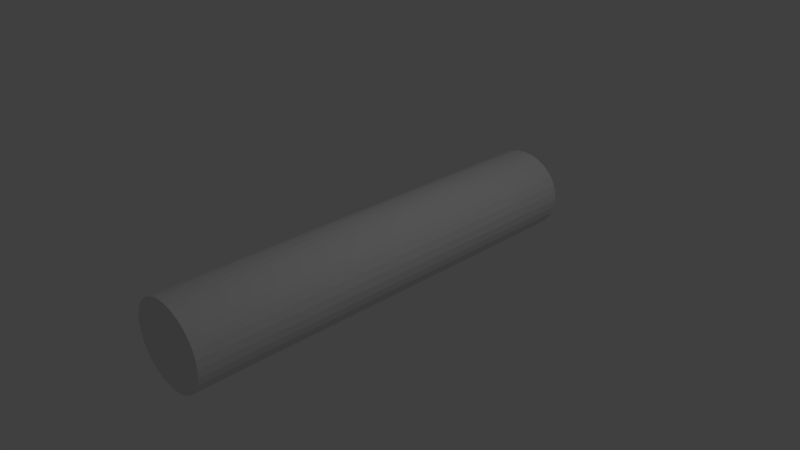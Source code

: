 # Source: arm.blend  (saved by Blender 2.74.0; exported with 4.5.12 LTS)
import bpy
from mathutils import Matrix  # noqa: F401  (used for matrix-valued properties, if any)

bpy.ops.wm.read_factory_settings(use_empty=True)
scene = bpy.context.scene
scene.name = 'Scene'

# ---- collections
col_collection_1 = bpy.data.collections.new('Collection 1'); scene.collection.children.link(col_collection_1)

# ---- world
world_world = bpy.data.worlds.new('World'); scene.world = world_world
world_world.color = (0.05088, 0.05088, 0.05088)
world_world.use_sun_shadow = False
world_world.sun_shadow_jitter_overblur = 0.0
world_world.cycles.sampling_method = 'MANUAL'
world_world.cycles.sample_map_resolution = 256

# ---- cameras
cam_camera = bpy.data.cameras.new('Camera')
cam_camera.clip_end = 100.0
cam_camera.lens = 35.0
cam_camera.sensor_width = 32.0
cam_camera.sensor_height = 18.0
cam_camera.ortho_scale = 7.314
cam_camera.dof.focus_distance = 0.0
cam_camera.dof.aperture_fstop = 128.0

# ---- lights
light_lamp = bpy.data.lights.new('Lamp', 'POINT')
light_lamp.transmission_factor = 0.0
light_lamp.cutoff_distance = 30.0
light_lamp.energy = 100.0
light_lamp.shadow_buffer_clip_start = 1.001
light_lamp.shadow_soft_size = 0.1
light_lamp.shadow_maximum_resolution = 0.006
light_lamp.use_absolute_resolution = True
light_lamp.cycles.use_multiple_importance_sampling = False

# ---- meshes
me_cylinder = bpy.data.meshes.new('Cylinder')
me_cylinder.from_pydata([(0.0, 1.0, -1.0), (0.0, 1.0, 1.0), (0.1951, 0.9808, -1.0), (0.1951, 0.9808, 1.0), (0.3827, 0.9239, -1.0), (0.3827, 0.9239, 1.0), (0.5556, 0.8315, -1.0), (0.5556, 0.8315, 1.0), (0.7071, 0.7071, -1.0), (0.7071, 0.7071, 1.0), (0.8315, 0.5556, -1.0), (0.8315, 0.5556, 1.0), (0.9239, 0.3827, -1.0), (0.9239, 0.3827, 1.0), (0.9808, 0.1951, -1.0), (0.9808, 0.1951, 1.0), (1.0, 7.55e-08, -1.0), (1.0, 7.55e-08, 1.0), (0.9808, -0.1951, -1.0), (0.9808, -0.1951, 1.0), (0.9239, -0.3827, -1.0), (0.9239, -0.3827, 1.0), (0.8315, -0.5556, -1.0), (0.8315, -0.5556, 1.0), (0.7071, -0.7071, -1.0), (0.7071, -0.7071, 1.0), (0.5556, -0.8315, -1.0), (0.5556, -0.8315, 1.0), (0.3827, -0.9239, -1.0), (0.3827, -0.9239, 1.0), (0.1951, -0.9808, -1.0), (0.1951, -0.9808, 1.0), (-3.258e-07, -1.0, -1.0), (-3.258e-07, -1.0, 1.0), (-0.1951, -0.9808, -1.0), (-0.1951, -0.9808, 1.0), (-0.3827, -0.9239, -1.0), (-0.3827, -0.9239, 1.0), (-0.5556, -0.8315, -1.0), (-0.5556, -0.8315, 1.0), (-0.7071, -0.7071, -1.0), (-0.7071, -0.7071, 1.0), (-0.8315, -0.5556, -1.0), (-0.8315, -0.5556, 1.0), (-0.9239, -0.3827, -1.0), (-0.9239, -0.3827, 1.0), (-0.9808, -0.1951, -1.0), (-0.9808, -0.1951, 1.0), (-1.0, 9.656e-07, -1.0), (-1.0, 9.656e-07, 1.0), (-0.9808, 0.1951, -1.0), (-0.9808, 0.1951, 1.0), (-0.9239, 0.3827, -1.0), (-0.9239, 0.3827, 1.0), (-0.8315, 0.5556, -1.0), (-0.8315, 0.5556, 1.0), (-0.7071, 0.7071, -1.0), (-0.7071, 0.7071, 1.0), (-0.5556, 0.8315, -1.0), (-0.5556, 0.8315, 1.0), (-0.3827, 0.9239, -1.0), (-0.3827, 0.9239, 1.0), (-0.1951, 0.9808, -1.0), (-0.1951, 0.9808, 1.0)], [], [(1, 3, 2), (3, 5, 4), (5, 7, 6), (7, 9, 8), (9, 11, 10), (11, 13, 12), (13, 15, 14), (15, 17, 16), (17, 19, 18), (19, 21, 20), (21, 23, 22), (23, 25, 24), (25, 27, 26), (27, 29, 28), (29, 31, 30), (31, 33, 32), (33, 35, 34), (35, 37, 36), (37, 39, 38), (39, 41, 40), (41, 43, 42), (43, 45, 44), (45, 47, 46), (47, 49, 48), (49, 51, 50), (51, 53, 52), (53, 55, 54), (55, 57, 56), (57, 59, 58), (59, 61, 60), (19, 51, 35), (63, 1, 0), (61, 63, 62), (0, 16, 32), (0, 1, 2), (2, 3, 4), (4, 5, 6), (6, 7, 8), (8, 9, 10), (10, 11, 12), (12, 13, 14), (14, 15, 16), (16, 17, 18), (18, 19, 20), (20, 21, 22), (22, 23, 24), (24, 25, 26), (26, 27, 28), (28, 29, 30), (30, 31, 32), (32, 33, 34), (34, 35, 36), (36, 37, 38), (38, 39, 40), (40, 41, 42), (42, 43, 44), (44, 45, 46), (46, 47, 48), (48, 49, 50), (50, 51, 52), (52, 53, 54), (54, 55, 56), (56, 57, 58), (58, 59, 60), (7, 5, 3), (3, 9, 7), (19, 13, 11), (19, 17, 15), (23, 21, 19), (27, 25, 23), (31, 29, 27), (35, 33, 31), (39, 37, 35), (43, 41, 39), (47, 45, 43), (51, 49, 47), (55, 53, 51), (51, 57, 55), (63, 61, 59), (3, 1, 63), (11, 9, 3), (19, 15, 13), (35, 23, 19), (35, 31, 27), (51, 39, 35), (51, 47, 43), (59, 57, 51), (3, 63, 59), (19, 11, 3), (35, 27, 23), (51, 43, 39), (3, 59, 51), (51, 19, 3), (62, 63, 0), (60, 61, 62), (56, 62, 0), (56, 58, 60), (52, 54, 56), (48, 50, 52), (40, 46, 48), (40, 42, 44), (36, 38, 40), (32, 34, 36), (24, 30, 32), (24, 26, 28), (20, 22, 24), (16, 18, 20), (12, 14, 16), (8, 10, 12), (4, 6, 8), (0, 2, 4), (56, 60, 62), (48, 52, 56), (40, 44, 46), (48, 36, 40), (24, 28, 30), (32, 20, 24), (0, 12, 16), (0, 4, 8), (32, 56, 0), (32, 36, 48), (16, 20, 32), (0, 8, 12), (32, 48, 56)])
_uv = me_cylinder.uv_layers.new(name='UVMap')
_uv.uv.foreach_set('vector', [0.4841, 4.47e-08, 0.5166, 7.451e-08, 0.5166, 0.5, 0.5166, 7.451e-08, 0.5472, 1.49e-08, 0.5472, 0.5, 0.5472, 1.49e-08, 0.5748, 1.49e-08, 0.5748, 0.5, 0.5748, 1.49e-08, 0.5983, 1.49e-08, 0.5983, 0.5, 0.5983, 1.49e-08, 0.6167, 0.0, 0.6167, 0.5, 0.5748, 1.0, 0.5514, 1.0, 0.5514, 0.5, 0.5514, 1.0, 0.5238, 1.0, 0.5238, 0.5, 0.5238, 1.0, 0.4932, 1.0, 0.4932, 0.5, 0.4932, 1.0, 0.4606, 1.0, 0.4606, 0.5, 0.4606, 1.0, 0.4275, 1.0, 0.4275, 0.5, 0.4275, 1.0, 0.3949, 1.0, 0.3949, 0.5, 0.3949, 1.0, 0.3643, 1.0, 0.3643, 0.5, 0.3643, 1.0, 0.3367, 1.0, 0.3367, 0.5, 0.5748, 0.5, 0.6024, 0.5, 0.6024, 1.0, 0.6024, 0.5, 0.633, 0.5, 0.633, 1.0, 0.633, 0.5, 0.6656, 0.5, 0.6656, 1.0, 0.6656, 0.5, 0.6987, 0.5, 0.6987, 1.0, 0.6987, 0.5, 0.7313, 0.5, 0.7313, 1.0, 0.7313, 0.5, 0.7619, 0.5, 0.7619, 1.0, 0.7619, 0.5, 0.7895, 0.5, 0.7895, 1.0, 0.7895, 0.5, 0.8201, 0.5, 0.8201, 1.0, 0.8201, 0.5, 0.8526, 0.5, 0.8526, 1.0, 0.8526, 0.5, 0.8858, 0.5, 0.8858, 1.0, 0.8858, 0.5, 0.9183, 0.5, 0.9183, 1.0, 0.9183, 0.5, 0.949, 0.5, 0.949, 1.0, 0.949, 0.5, 0.9765, 0.5, 0.9765, 1.0, 0.9765, 0.5, 1.0, 0.5, 1.0, 1.0, 0.3367, 8.941e-08, 0.3602, 7.451e-08, 0.3602, 0.5, 0.3602, 7.451e-08, 0.3878, 7.451e-08, 0.3878, 0.5, 0.3878, 7.451e-08, 0.4184, 5.96e-08, 0.4184, 0.5, 0.2991, 0.0902, 0.03759, 0.4074, 0.06104, 0.05554, 0.4509, 4.47e-08, 0.4841, 4.47e-08, 0.4841, 0.5, 0.4184, 5.96e-08, 0.4509, 4.47e-08, 0.4509, 0.5, 0.03759, 0.905, 0.06104, 0.5531, 0.2991, 0.5878, 0.4841, 0.5, 0.4841, 4.47e-08, 0.5166, 0.5, 0.5166, 0.5, 0.5166, 7.451e-08, 0.5472, 0.5, 0.5472, 0.5, 0.5472, 1.49e-08, 0.5748, 0.5, 0.5748, 0.5, 0.5748, 1.49e-08, 0.5983, 0.5, 0.5983, 0.5, 0.5983, 1.49e-08, 0.6167, 0.5, 0.5748, 0.5, 0.5748, 1.0, 0.5514, 0.5, 0.5514, 0.5, 0.5514, 1.0, 0.5238, 0.5, 0.5238, 0.5, 0.5238, 1.0, 0.4932, 0.5, 0.4932, 0.5, 0.4932, 1.0, 0.4606, 0.5, 0.4606, 0.5, 0.4606, 1.0, 0.4275, 0.5, 0.4275, 0.5, 0.4275, 1.0, 0.3949, 0.5, 0.3949, 0.5, 0.3949, 1.0, 0.3643, 0.5, 0.3643, 0.5, 0.3643, 1.0, 0.3367, 0.5, 0.5748, 1.0, 0.5748, 0.5, 0.6024, 1.0, 0.6024, 1.0, 0.6024, 0.5, 0.633, 1.0, 0.633, 1.0, 0.633, 0.5, 0.6656, 1.0, 0.6656, 1.0, 0.6656, 0.5, 0.6987, 1.0, 0.6987, 1.0, 0.6987, 0.5, 0.7313, 1.0, 0.7313, 1.0, 0.7313, 0.5, 0.7619, 1.0, 0.7619, 1.0, 0.7619, 0.5, 0.7895, 1.0, 0.7895, 1.0, 0.7895, 0.5, 0.8201, 1.0, 0.8201, 1.0, 0.8201, 0.5, 0.8526, 1.0, 0.8526, 1.0, 0.8526, 0.5, 0.8858, 1.0, 0.8858, 1.0, 0.8858, 0.5, 0.9183, 1.0, 0.9183, 1.0, 0.9183, 0.5, 0.949, 1.0, 0.949, 1.0, 0.949, 0.5, 0.9765, 1.0, 0.9765, 1.0, 0.9765, 0.5, 1.0, 1.0, 0.3367, 0.5, 0.3367, 8.941e-08, 0.3602, 0.5, 0.3602, 0.5, 0.3602, 7.451e-08, 0.3878, 0.5, 0.3878, 0.5, 0.3878, 7.451e-08, 0.4184, 0.5, 0.3176, 0.3666, 0.2991, 0.4074, 0.2757, 0.442, 0.2757, 0.442, 0.3303, 0.3214, 0.3176, 0.3666, 0.2991, 0.0902, 0.3367, 0.2243, 0.3367, 0.2733, 0.2991, 0.0902, 0.3176, 0.1309, 0.3303, 0.1762, 0.2481, 0.02832, 0.2757, 0.05554, 0.2991, 0.0902, 0.1849, 1.49e-08, 0.2175, 0.009561, 0.2481, 0.02832, 0.1193, 0.009561, 0.1518, 0.0, 0.1849, 1.49e-08, 0.06104, 0.05554, 0.08861, 0.02832, 0.1193, 0.009561, 0.01916, 0.1309, 0.03759, 0.0902, 0.06104, 0.05554, 0.0, 0.2243, 0.00647, 0.1762, 0.01916, 0.1309, 0.00647, 0.3214, 2.017e-08, 0.2733, 0.0, 0.2243, 0.03759, 0.4074, 0.01916, 0.3666, 0.00647, 0.3214, 0.08861, 0.4693, 0.06104, 0.442, 0.03759, 0.4074, 0.03759, 0.4074, 0.1193, 0.488, 0.08861, 0.4693, 0.2175, 0.488, 0.1849, 0.4976, 0.1518, 0.4976, 0.2757, 0.442, 0.2481, 0.4693, 0.2175, 0.488, 0.3367, 0.2733, 0.3303, 0.3214, 0.2757, 0.442, 0.2991, 0.0902, 0.3303, 0.1762, 0.3367, 0.2243, 0.06104, 0.05554, 0.2481, 0.02832, 0.2991, 0.0902, 0.06104, 0.05554, 0.1193, 0.009561, 0.1849, 1.49e-08, 0.03759, 0.4074, 0.01916, 0.1309, 0.06104, 0.05554, 0.03759, 0.4074, 0.00647, 0.3214, 0.0, 0.2243, 0.1518, 0.4976, 0.1193, 0.488, 0.03759, 0.4074, 0.2757, 0.442, 0.2175, 0.488, 0.1518, 0.4976, 0.2991, 0.0902, 0.3367, 0.2733, 0.2757, 0.442, 0.06104, 0.05554, 0.1849, 1.49e-08, 0.2481, 0.02832, 0.03759, 0.4074, 0.0, 0.2243, 0.01916, 0.1309, 0.2757, 0.442, 0.1518, 0.4976, 0.03759, 0.4074, 0.03759, 0.4074, 0.2991, 0.0902, 0.2757, 0.442, 0.4509, 0.5, 0.4509, 4.47e-08, 0.4841, 0.5, 0.4184, 0.5, 0.4184, 5.96e-08, 0.4509, 0.5, 0.1518, 0.9952, 0.06104, 0.9396, 0.03759, 0.905, 0.1518, 0.9952, 0.1193, 0.9856, 0.08861, 0.9669, 0.2175, 0.9856, 0.1849, 0.9952, 0.1518, 0.9952, 0.2757, 0.9396, 0.2481, 0.9669, 0.2175, 0.9856, 0.3367, 0.7709, 0.2991, 0.905, 0.2757, 0.9396, 0.3367, 0.7709, 0.3303, 0.819, 0.3176, 0.8642, 0.3303, 0.6738, 0.3367, 0.7219, 0.3367, 0.7709, 0.2991, 0.5878, 0.3176, 0.6285, 0.3303, 0.6738, 0.1849, 0.4976, 0.2757, 0.5531, 0.2991, 0.5878, 0.1849, 0.4976, 0.2175, 0.5072, 0.2481, 0.5259, 0.1193, 0.5072, 0.1518, 0.4976, 0.1849, 0.4976, 0.06104, 0.5531, 0.08861, 0.5259, 0.1193, 0.5072, 0.01916, 0.6285, 0.03759, 0.5878, 0.06104, 0.5531, 0.0, 0.7219, 0.00647, 0.6738, 0.01916, 0.6285, 0.00647, 0.819, 2.017e-08, 0.7709, 0.0, 0.7219, 0.03759, 0.905, 0.01916, 0.8642, 0.00647, 0.819, 0.1518, 0.9952, 0.08861, 0.9669, 0.06104, 0.9396, 0.2757, 0.9396, 0.2175, 0.9856, 0.1518, 0.9952, 0.3367, 0.7709, 0.3176, 0.8642, 0.2991, 0.905, 0.2757, 0.9396, 0.3303, 0.6738, 0.3367, 0.7709, 0.1849, 0.4976, 0.2481, 0.5259, 0.2757, 0.5531, 0.2991, 0.5878, 0.1193, 0.5072, 0.1849, 0.4976, 0.03759, 0.905, 0.01916, 0.6285, 0.06104, 0.5531, 0.03759, 0.905, 0.00647, 0.819, 0.0, 0.7219, 0.2991, 0.5878, 0.1518, 0.9952, 0.03759, 0.905, 0.2991, 0.5878, 0.3303, 0.6738, 0.2757, 0.9396, 0.06104, 0.5531, 0.1193, 0.5072, 0.2991, 0.5878, 0.03759, 0.905, 0.0, 0.7219, 0.01916, 0.6285, 0.2991, 0.5878, 0.2757, 0.9396, 0.1518, 0.9952])
me_cylinder.use_remesh_preserve_volume = False
me_cylinder.use_remesh_preserve_attributes = False
me_cylinder.use_mirror_vertex_groups = False
me_cylinder.update()

# ---- objects
ob_cylinder = bpy.data.objects.new('Cylinder', me_cylinder)
ob_lamp = bpy.data.objects.new('Lamp', light_lamp)
ob_camera = bpy.data.objects.new('Camera', cam_camera)

# ---- transforms, parenting, visibility, modifiers, constraints
ob_cylinder.location = (0.0, 0.0, 0.0)
ob_cylinder.rotation_euler = (1.571, -0.0, 0.0)
ob_cylinder.scale = (-0.6098, 0.5724, 2.984)
ob_cylinder.lineart.crease_threshold = 0.0
ob_lamp.location = (4.076, 1.005, 5.904)
ob_lamp.rotation_euler = (0.6503, 0.05522, 1.866)
ob_lamp.lock_rotations_4d = False
ob_lamp.empty_display_type = 'ARROWS'
ob_lamp.color = (0.0, 0.0, 0.0, 0.0)
ob_lamp.lineart.crease_threshold = 0.0
ob_camera.location = (7.481, -6.508, 5.344)
ob_camera.rotation_euler = (1.109, 0.01082, 0.8149)
ob_camera.lock_rotations_4d = False
ob_camera.empty_display_type = 'ARROWS'
ob_camera.color = (0.0, 0.0, 0.0, 0.0)
ob_camera.display_type = 'WIRE'
ob_camera.lineart.crease_threshold = 0.0

# ---- collection membership
col_collection_1.objects.link(ob_cylinder)
col_collection_1.objects.link(ob_lamp)
col_collection_1.objects.link(ob_camera)

# ---- scene / render settings (as saved in the file)
scene.camera = ob_camera
scene.frame_start = 1; scene.frame_end = 250; scene.frame_set(1)
scene.render.engine = 'BLENDER_EEVEE_NEXT'
scene.render.resolution_percentage = 50
scene.render.dither_intensity = 0.0
scene.cycles.use_denoising = False
scene.cycles.samples = 10
scene.cycles.sampling_pattern = 'TABULATED_SOBOL'
scene.cycles.light_sampling_threshold = 0.0
scene.cycles.use_adaptive_sampling = False
scene.cycles.use_light_tree = False
scene.cycles.blur_glossy = 0.0
scene.cycles.pixel_filter_type = 'GAUSSIAN'
scene.cycles.sample_clamp_indirect = 0.0
scene.view_settings.view_transform = 'Standard'
bpy.context.view_layer.update()
